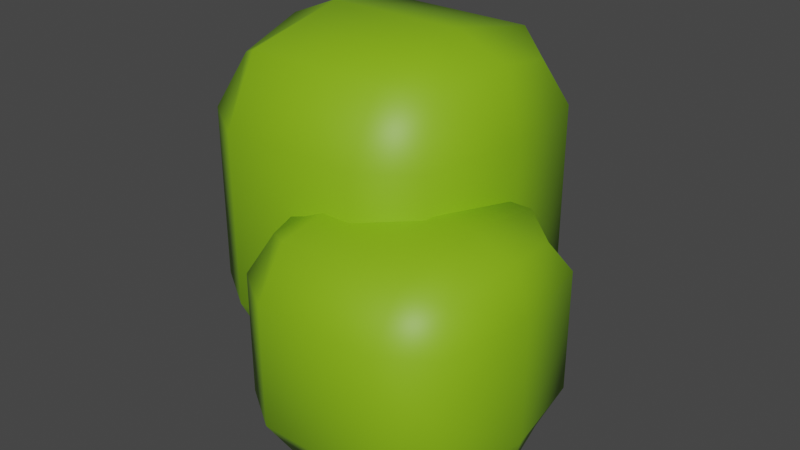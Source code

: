 # Source: Food_Wasabi.blend  (saved by Blender 3.0.42; exported with 4.5.12 LTS)
import bpy
from mathutils import Matrix  # noqa: F401  (used for matrix-valued properties, if any)

bpy.ops.wm.read_factory_settings(use_empty=True)
scene = bpy.context.scene
scene.name = 'Scene'

# ---- collections
col_collection = bpy.data.collections.new('Collection'); scene.collection.children.link(col_collection)

# ---- images (referenced by path relative to the original .blend; pixels are not part of the script)
import os
ASSET_DIR = os.environ.get("B2B_ASSET_DIR", "")  # directory of the original .blend (textures are referenced by path, not embedded)
HERE = os.path.dirname(os.path.abspath(__file__))  # packed textures are extracted next to this script under _unpacked/

def load_image(name, relpath, width, height, colorspace="sRGB"):
    """Load a texture the original file referenced (path relative to the .blend, or extracted next to this script)."""
    p = next((c for c in (os.path.join(HERE, relpath), os.path.join(ASSET_DIR, relpath)) if relpath and os.path.exists(c)), "")
    if p:
        img = bpy.data.images.load(p, check_existing=True)
        img.name = name
    else:  # same state as the original file: an image datablock whose file is absent (Cycles renders it pink)
        img = bpy.data.images.new(name, width, height)
        img.source = "FILE"
        img.filepath = "//" + (relpath or name)
    img.colorspace_settings.name = colorspace
    return img
img_sushi_atlas_png = load_image('Sushi_Atlas.png', '_unpacked/Sushi_Atlas.a1e893e3.png', 512, 512, 'sRGB')

# ---- materials (node trees are filled in below, after node groups)
mat_atlas = bpy.data.materials.new('Atlas')
mat_atlas.alpha_threshold = 0.0
mat_atlas.use_transparent_shadow = False
mat_atlas.roughness = 0.5

# ---- material node trees
mat_atlas.use_nodes = True; mat_atlas.node_tree.nodes.clear()
_N = mat_atlas.node_tree.nodes; _L = mat_atlas.node_tree.links
n0 = _N.new('ShaderNodeOutputMaterial'); n0.name = 'Material Output'; n0.location = (650, 300)
n1 = _N.new('ShaderNodeTexImage'); n1.name = 'Image Texture'; n1.location = (-180, 300)
n1.width = 140
n1.image = img_sushi_atlas_png
n2 = _N.new('ShaderNodeBsdfPrincipled'); n2.name = 'Principled BSDF'; n2.location = (40, 371)
n2.distribution = 'GGX'
n2.subsurface_method = 'RANDOM_WALK_SKIN'
n2.inputs[3].default_value = 1.45
n2.inputs[27].default_value = (0.0, 0.0, 0.0, 1.0)
n2.inputs[28].default_value = 1.0
_L.new(n1.outputs[0], n2.inputs[0])
_L.new(n2.outputs[0], n0.inputs[0])
n0.is_active_output = True

# ---- world
world_world = bpy.data.worlds.new('World'); scene.world = world_world
world_world.use_nodes = True; world_world.node_tree.nodes.clear()
_N = world_world.node_tree.nodes; _L = world_world.node_tree.links
n0 = _N.new('ShaderNodeOutputWorld'); n0.name = 'World Output'; n0.location = (300, 300)
n1 = _N.new('ShaderNodeBackground'); n1.name = 'Background'; n1.location = (10, 300)
n1.inputs[0].default_value = (0.05088, 0.05088, 0.05088, 1.0)
_L.new(n1.outputs[0], n0.inputs[0])
n0.is_active_output = True
world_world.color = (0.05088, 0.05088, 0.05088)
world_world.use_sun_shadow = False
world_world.sun_shadow_jitter_overblur = 0.0

# ---- meshes
me_cube_060 = bpy.data.meshes.new('Cube.060')
me_cube_060.from_pydata([(-0.06908, 0.0, 0.03454), (0.03454, 0.06908, 0.03454), (0.06908, 0.0, 0.03454), (-0.03454, -0.06908, 0.03454), (0.03454, 0.0, -0.06908), (-0.03454, 0.0, 0.06908), (0.03454, 0.0, 0.06908), (-0.03454, 0.0, -0.06908), (0.03454, -0.06908, 0.03454), (-0.03454, 0.06908, 0.03454), (-0.03454, 0.06908, -0.03454), (0.03454, -0.06908, -0.03454), (-0.03454, -0.06908, -0.03454), (0.06908, 0.0, -0.03454), (0.03454, 0.06908, -0.03454), (-0.06908, 0.0, -0.03454), (-0.1388, 0.0566, 0.09017), (-0.0177, 0.1373, 0.09017), (0.02266, 0.0566, 0.09017), (-0.09843, -0.02413, 0.09017), (-0.0177, 0.0566, -0.06039), (-0.09843, 0.0566, 0.1404), (-0.0177, 0.0566, 0.1404), (-0.09843, 0.0566, -0.06039), (-0.0177, -0.02413, 0.09017), (-0.09843, 0.1373, 0.09017), (-0.09843, 0.1373, -0.0102), (-0.0177, -0.02413, -0.0102), (-0.09843, -0.02413, -0.0102), (0.02266, 0.0566, -0.0102), (-0.0177, 0.1373, -0.0102), (-0.1388, 0.0566, -0.0102), (-0.06045, 0.0, -0.06045), (-0.06045, -0.05181, 0.03454), (-0.06045, 0.0, 0.06045), (-0.06045, 0.05181, -0.03454), (-0.03454, 0.05181, -0.06045), (0.03454, 0.05181, 0.06045), (0.06045, 0.05181, -0.03454), (0.06045, 0.0, -0.06045), (0.06045, 0.0, 0.06045), (0.06045, -0.05181, -0.03454), (0.03454, -0.05181, -0.06045), (-0.03454, -0.05181, 0.06045), (0.03454, 0.05181, -0.06045), (-0.03454, 0.05181, 0.06045), (-0.03454, -0.05181, -0.06045), (0.03454, -0.05181, 0.06045), (0.0, 0.0, 0.06908), (0.0, 0.0, -0.06908), (0.0, -0.06908, -0.03454), (0.0, 0.06908, -0.03454), (-0.06045, -0.05181, -0.03454), (-0.06045, 0.05181, 0.03454), (0.06045, 0.05181, 0.03454), (0.06045, -0.05181, 0.03454), (0.0, -0.06908, 0.03454), (0.0, 0.06908, 0.03454), (-0.03454, 0.06908, 0.0), (0.03454, -0.06908, 0.0), (-0.03454, -0.06908, 0.0), (0.06908, 0.0, 0.0), (0.03454, 0.06908, 0.0), (-0.06908, 0.0, 0.0), (-0.1287, 0.0566, -0.04784), (-0.1287, -0.00395, 0.09017), (-0.1287, 0.0566, 0.1278), (-0.1287, 0.1171, -0.0102), (-0.09843, 0.1171, -0.04784), (-0.0177, 0.1171, 0.1278), (0.01257, 0.1171, -0.0102), (0.01257, 0.0566, -0.04784), (0.01257, 0.0566, 0.1278), (0.01257, -0.00395, -0.0102), (-0.0177, -0.00395, -0.04784), (-0.09843, -0.00395, 0.1278), (-0.0177, 0.1171, -0.04784), (-0.09843, 0.1171, 0.1278), (-0.09843, -0.00395, -0.04784), (-0.0177, -0.00395, 0.1278), (-0.05807, 0.0566, 0.1404), (-0.05807, 0.0566, -0.06039), (-0.05807, -0.02413, -0.0102), (-0.05807, 0.1373, -0.0102), (-0.1287, -0.00395, -0.0102), (-0.1287, 0.1171, 0.09017), (0.01257, 0.1171, 0.09017), (0.01257, -0.00395, 0.09017), (-0.05807, -0.02413, 0.09017), (-0.05807, 0.1373, 0.09017), (-0.09843, 0.1373, 0.03999), (-0.0177, -0.02413, 0.03999), (-0.09843, -0.02413, 0.03999), (0.02266, 0.0566, 0.03999), (-0.0177, 0.1373, 0.03999), (-0.1388, 0.0566, 0.03999), (-0.05373, -0.03838, -0.05373), (-0.05373, -0.03838, 0.05373), (-0.05373, 0.03838, -0.05373), (-0.05373, 0.03838, 0.05373), (0.05373, -0.03838, -0.05373), (0.05373, -0.03838, 0.05373), (0.05373, 0.03838, -0.05373), (0.05373, 0.03838, 0.05373), (0.0, 0.05181, -0.06045), (0.0, 0.05181, 0.06045), (0.0, -0.05181, -0.06045), (0.0, -0.05181, 0.06045), (-0.06045, -0.05181, 0.0), (-0.06045, 0.05181, 0.0), (0.06045, 0.05181, 0.0), (0.06045, -0.05181, 0.0), (0.0, -0.06908, 0.0), (0.0, 0.06908, 0.0), (-0.1209, 0.01175, -0.03808), (-0.1209, 0.01175, 0.1181), (-0.1209, 0.1014, -0.03808), (-0.1209, 0.1014, 0.1181), (0.004722, 0.01175, -0.03808), (0.004722, 0.01175, 0.1181), (0.004722, 0.1014, -0.03808), (0.004722, 0.1014, 0.1181), (-0.05807, 0.1171, -0.04784), (-0.05807, 0.1171, 0.1278), (-0.05807, -0.00395, -0.04784), (-0.05807, -0.00395, 0.1278), (-0.1287, -0.00395, 0.03999), (-0.1287, 0.1171, 0.03999), (0.01257, 0.1171, 0.03999), (0.01257, -0.00395, 0.03999), (-0.05807, -0.02413, 0.03999), (-0.05807, 0.1373, 0.03999)], [], [(0, 63, 108, 33), (0, 33, 97, 34), (0, 34, 99, 53), (0, 53, 109, 63), (1, 62, 113, 57), (1, 57, 105, 37), (1, 37, 103, 54), (1, 54, 110, 62), (2, 61, 110, 54), (2, 54, 103, 40), (2, 40, 101, 55), (2, 55, 111, 61), (3, 60, 112, 56), (3, 56, 107, 43), (3, 43, 97, 33), (3, 33, 108, 60), (4, 49, 104, 44), (4, 44, 102, 39), (4, 39, 100, 42), (4, 42, 106, 49), (5, 48, 105, 45), (5, 45, 99, 34), (5, 34, 97, 43), (5, 43, 107, 48), (6, 40, 103, 37), (6, 37, 105, 48), (6, 48, 107, 47), (6, 47, 101, 40), (7, 32, 98, 36), (7, 36, 104, 49), (7, 49, 106, 46), (7, 46, 96, 32), (8, 59, 111, 55), (8, 55, 101, 47), (8, 47, 107, 56), (8, 56, 112, 59), (9, 58, 109, 53), (9, 53, 99, 45), (9, 45, 105, 57), (9, 57, 113, 58), (10, 36, 98, 35), (10, 35, 109, 58), (10, 58, 113, 51), (10, 51, 104, 36), (11, 42, 100, 41), (11, 41, 111, 59), (11, 59, 112, 50), (11, 50, 106, 42), (12, 46, 106, 50), (12, 50, 112, 60), (12, 60, 108, 52), (12, 52, 96, 46), (13, 39, 102, 38), (13, 38, 110, 61), (13, 61, 111, 41), (13, 41, 100, 39), (14, 44, 104, 51), (14, 51, 113, 62), (14, 62, 110, 38), (14, 38, 102, 44), (15, 32, 96, 52), (15, 52, 108, 63), (15, 63, 109, 35), (15, 35, 98, 32), (16, 95, 126, 65), (16, 65, 115, 66), (16, 66, 117, 85), (16, 85, 127, 95), (17, 94, 131, 89), (17, 89, 123, 69), (17, 69, 121, 86), (17, 86, 128, 94), (18, 93, 128, 86), (18, 86, 121, 72), (18, 72, 119, 87), (18, 87, 129, 93), (19, 92, 130, 88), (19, 88, 125, 75), (19, 75, 115, 65), (19, 65, 126, 92), (20, 81, 122, 76), (20, 76, 120, 71), (20, 71, 118, 74), (20, 74, 124, 81), (21, 80, 123, 77), (21, 77, 117, 66), (21, 66, 115, 75), (21, 75, 125, 80), (22, 72, 121, 69), (22, 69, 123, 80), (22, 80, 125, 79), (22, 79, 119, 72), (23, 64, 116, 68), (23, 68, 122, 81), (23, 81, 124, 78), (23, 78, 114, 64), (24, 91, 129, 87), (24, 87, 119, 79), (24, 79, 125, 88), (24, 88, 130, 91), (25, 90, 127, 85), (25, 85, 117, 77), (25, 77, 123, 89), (25, 89, 131, 90), (26, 68, 116, 67), (26, 67, 127, 90), (26, 90, 131, 83), (26, 83, 122, 68), (27, 74, 118, 73), (27, 73, 129, 91), (27, 91, 130, 82), (27, 82, 124, 74), (28, 78, 124, 82), (28, 82, 130, 92), (28, 92, 126, 84), (28, 84, 114, 78), (29, 71, 120, 70), (29, 70, 128, 93), (29, 93, 129, 73), (29, 73, 118, 71), (30, 76, 122, 83), (30, 83, 131, 94), (30, 94, 128, 70), (30, 70, 120, 76), (31, 64, 114, 84), (31, 84, 126, 95), (31, 95, 127, 67), (31, 67, 116, 64)])
me_cube_060.polygons.foreach_set('use_smooth', [True] * 128)
_uv = me_cube_060.uv_layers.new(name='UVMap')
_uv.uv.foreach_set('vector', [0.7134, 0.2904, 0.7134, 0.2904, 0.7135, 0.2904, 0.7135, 0.2904, 0.7134, 0.2904, 0.7135, 0.2904, 0.7134, 0.2905, 0.7134, 0.2905, 0.7134, 0.2904, 0.7134, 0.2905, 0.7133, 0.2905, 0.7132, 0.2904, 0.7134, 0.2904, 0.7132, 0.2904, 0.7132, 0.2904, 0.7134, 0.2904, 0.714, 0.2902, 0.714, 0.2903, 0.7139, 0.2903, 0.7139, 0.2902, 0.714, 0.2902, 0.7139, 0.2902, 0.7139, 0.2902, 0.714, 0.2902, 0.714, 0.2902, 0.714, 0.2902, 0.714, 0.2902, 0.714, 0.2902, 0.714, 0.2902, 0.714, 0.2902, 0.714, 0.2903, 0.714, 0.2903, 0.7141, 0.2904, 0.7141, 0.2903, 0.7142, 0.2903, 0.7142, 0.2904, 0.7141, 0.2904, 0.7142, 0.2904, 0.7142, 0.2904, 0.7141, 0.2904, 0.7141, 0.2904, 0.7141, 0.2904, 0.714, 0.2904, 0.714, 0.2904, 0.7141, 0.2904, 0.714, 0.2904, 0.714, 0.2903, 0.7141, 0.2903, 0.7136, 0.2903, 0.7136, 0.2903, 0.7136, 0.2904, 0.7136, 0.2904, 0.7136, 0.2903, 0.7136, 0.2904, 0.7135, 0.2904, 0.7135, 0.2903, 0.7136, 0.2903, 0.7135, 0.2903, 0.7135, 0.2903, 0.7136, 0.2902, 0.7136, 0.2903, 0.7136, 0.2902, 0.7136, 0.2902, 0.7136, 0.2903, 0.7141, 0.2899, 0.7141, 0.29, 0.714, 0.29, 0.714, 0.2899, 0.7141, 0.2899, 0.714, 0.2899, 0.714, 0.2899, 0.7141, 0.2899, 0.7141, 0.2899, 0.7141, 0.2899, 0.7142, 0.2899, 0.7142, 0.2899, 0.7141, 0.2899, 0.7142, 0.2899, 0.7142, 0.29, 0.7141, 0.29, 0.7141, 0.2896, 0.7141, 0.2896, 0.714, 0.2896, 0.714, 0.2896, 0.7141, 0.2896, 0.714, 0.2896, 0.7141, 0.2895, 0.7141, 0.2895, 0.7141, 0.2896, 0.7141, 0.2895, 0.7142, 0.2895, 0.7143, 0.2896, 0.7141, 0.2896, 0.7143, 0.2896, 0.7143, 0.2896, 0.7141, 0.2896, 0.7141, 0.2897, 0.7141, 0.2898, 0.7141, 0.2897, 0.714, 0.2897, 0.7141, 0.2897, 0.714, 0.2897, 0.714, 0.2896, 0.7141, 0.2896, 0.7141, 0.2897, 0.7141, 0.2896, 0.7143, 0.2896, 0.7143, 0.2897, 0.7141, 0.2897, 0.7143, 0.2897, 0.7142, 0.2897, 0.7141, 0.2898, 0.7141, 0.2901, 0.7141, 0.2901, 0.714, 0.2901, 0.714, 0.2901, 0.7141, 0.2901, 0.714, 0.2901, 0.714, 0.29, 0.7141, 0.29, 0.7141, 0.2901, 0.7141, 0.29, 0.7142, 0.29, 0.7142, 0.2901, 0.7141, 0.2901, 0.7142, 0.2901, 0.7142, 0.2901, 0.7141, 0.2901, 0.7136, 0.2904, 0.7136, 0.2904, 0.7136, 0.2905, 0.7136, 0.2905, 0.7136, 0.2904, 0.7136, 0.2905, 0.7135, 0.2905, 0.7135, 0.2904, 0.7136, 0.2904, 0.7135, 0.2904, 0.7135, 0.2904, 0.7136, 0.2904, 0.7136, 0.2904, 0.7136, 0.2904, 0.7136, 0.2904, 0.7136, 0.2904, 0.7138, 0.2902, 0.7138, 0.2903, 0.7138, 0.2903, 0.7138, 0.2902, 0.7138, 0.2902, 0.7138, 0.2902, 0.7138, 0.2902, 0.7138, 0.2902, 0.7138, 0.2902, 0.7138, 0.2902, 0.7139, 0.2902, 0.7139, 0.2902, 0.7138, 0.2902, 0.7139, 0.2902, 0.7139, 0.2903, 0.7138, 0.2903, 0.7138, 0.2904, 0.7138, 0.2904, 0.7138, 0.2904, 0.7138, 0.2904, 0.7138, 0.2904, 0.7138, 0.2904, 0.7138, 0.2903, 0.7138, 0.2903, 0.7138, 0.2904, 0.7138, 0.2903, 0.7139, 0.2903, 0.7139, 0.2904, 0.7138, 0.2904, 0.7139, 0.2904, 0.7139, 0.2904, 0.7138, 0.2904, 0.7137, 0.2904, 0.7138, 0.2904, 0.7138, 0.2905, 0.7137, 0.2905, 0.7137, 0.2904, 0.7137, 0.2905, 0.7136, 0.2905, 0.7136, 0.2904, 0.7137, 0.2904, 0.7136, 0.2904, 0.7136, 0.2904, 0.7137, 0.2904, 0.7137, 0.2904, 0.7137, 0.2904, 0.7138, 0.2904, 0.7138, 0.2904, 0.7137, 0.2903, 0.7138, 0.2903, 0.7138, 0.2904, 0.7137, 0.2904, 0.7137, 0.2903, 0.7137, 0.2904, 0.7136, 0.2904, 0.7136, 0.2903, 0.7137, 0.2903, 0.7136, 0.2903, 0.7136, 0.2902, 0.7137, 0.2902, 0.7137, 0.2903, 0.7137, 0.2902, 0.7138, 0.2903, 0.7138, 0.2903, 0.7141, 0.2902, 0.7141, 0.2902, 0.7142, 0.2902, 0.7142, 0.2902, 0.7141, 0.2902, 0.7142, 0.2902, 0.7142, 0.2903, 0.7141, 0.2903, 0.7141, 0.2902, 0.7141, 0.2903, 0.714, 0.2903, 0.714, 0.2902, 0.7141, 0.2902, 0.714, 0.2902, 0.714, 0.2902, 0.7141, 0.2902, 0.714, 0.2904, 0.714, 0.2904, 0.7139, 0.2904, 0.7139, 0.2904, 0.714, 0.2904, 0.7139, 0.2904, 0.7139, 0.2903, 0.714, 0.2903, 0.714, 0.2904, 0.714, 0.2903, 0.714, 0.2903, 0.714, 0.2904, 0.714, 0.2904, 0.714, 0.2904, 0.714, 0.2904, 0.714, 0.2904, 0.7134, 0.2903, 0.7134, 0.2902, 0.7134, 0.2903, 0.7135, 0.2903, 0.7134, 0.2903, 0.7135, 0.2903, 0.7135, 0.2904, 0.7134, 0.2904, 0.7134, 0.2903, 0.7134, 0.2904, 0.7132, 0.2904, 0.7132, 0.2903, 0.7134, 0.2903, 0.7132, 0.2903, 0.7133, 0.2903, 0.7134, 0.2902, 0.7134, 0.2902, 0.7134, 0.2901, 0.7135, 0.2901, 0.7135, 0.2902, 0.7134, 0.2902, 0.7135, 0.2902, 0.7135, 0.2902, 0.7134, 0.2902, 0.7134, 0.2902, 0.7134, 0.2902, 0.7133, 0.2902, 0.7132, 0.2902, 0.7134, 0.2902, 0.7132, 0.2902, 0.7132, 0.2901, 0.7134, 0.2901, 0.7133, 0.2898, 0.7133, 0.2897, 0.7134, 0.2897, 0.7134, 0.2898, 0.7133, 0.2898, 0.7134, 0.2898, 0.7134, 0.2899, 0.7133, 0.2899, 0.7133, 0.2898, 0.7133, 0.2899, 0.7133, 0.2899, 0.7132, 0.2898, 0.7133, 0.2898, 0.7132, 0.2898, 0.7132, 0.2897, 0.7133, 0.2897, 0.7136, 0.2899, 0.7136, 0.2901, 0.7135, 0.2901, 0.7135, 0.2899, 0.7136, 0.2899, 0.7135, 0.2899, 0.7136, 0.2899, 0.7136, 0.2899, 0.7136, 0.2899, 0.7136, 0.2899, 0.7137, 0.2899, 0.7138, 0.2899, 0.7136, 0.2899, 0.7138, 0.2899, 0.7138, 0.2901, 0.7136, 0.2901, 0.7136, 0.2898, 0.7136, 0.2897, 0.7137, 0.2897, 0.7137, 0.2898, 0.7136, 0.2898, 0.7137, 0.2898, 0.7137, 0.2899, 0.7136, 0.2899, 0.7136, 0.2898, 0.7136, 0.2899, 0.7135, 0.2898, 0.7135, 0.2898, 0.7136, 0.2898, 0.7135, 0.2898, 0.7135, 0.2897, 0.7136, 0.2897, 0.7139, 0.2896, 0.7139, 0.2896, 0.7138, 0.2896, 0.7138, 0.2896, 0.7139, 0.2896, 0.7138, 0.2896, 0.7138, 0.2895, 0.7139, 0.2895, 0.7139, 0.2896, 0.7139, 0.2895, 0.714, 0.2895, 0.714, 0.2896, 0.7139, 0.2896, 0.714, 0.2896, 0.714, 0.2896, 0.7139, 0.2896, 0.7139, 0.2899, 0.7139, 0.29, 0.7138, 0.29, 0.7138, 0.2899, 0.7139, 0.2899, 0.7138, 0.2899, 0.7138, 0.2899, 0.7139, 0.2899, 0.7139, 0.2899, 0.7139, 0.2899, 0.714, 0.2899, 0.714, 0.2899, 0.7139, 0.2899, 0.714, 0.2899, 0.714, 0.29, 0.7139, 0.29, 0.7139, 0.2901, 0.7139, 0.2902, 0.7138, 0.2901, 0.7138, 0.2901, 0.7139, 0.2901, 0.7138, 0.2901, 0.7138, 0.29, 0.7139, 0.29, 0.7139, 0.2901, 0.7139, 0.29, 0.714, 0.29, 0.714, 0.2901, 0.7139, 0.2901, 0.714, 0.2901, 0.714, 0.2901, 0.7139, 0.2902, 0.7139, 0.2897, 0.7139, 0.2898, 0.7138, 0.2898, 0.7138, 0.2897, 0.7139, 0.2897, 0.7138, 0.2897, 0.7138, 0.2896, 0.7139, 0.2896, 0.7139, 0.2897, 0.7139, 0.2896, 0.714, 0.2896, 0.714, 0.2897, 0.7139, 0.2897, 0.714, 0.2897, 0.714, 0.2898, 0.7139, 0.2898, 0.7137, 0.2898, 0.7137, 0.2897, 0.7138, 0.2897, 0.7138, 0.2898, 0.7137, 0.2898, 0.7138, 0.2898, 0.7138, 0.2898, 0.7137, 0.2899, 0.7137, 0.2898, 0.7137, 0.2899, 0.7137, 0.2899, 0.7137, 0.2898, 0.7137, 0.2898, 0.7137, 0.2898, 0.7137, 0.2897, 0.7137, 0.2897, 0.7135, 0.2898, 0.7135, 0.2897, 0.7135, 0.2897, 0.7135, 0.2898, 0.7135, 0.2898, 0.7135, 0.2898, 0.7135, 0.2899, 0.7135, 0.2899, 0.7135, 0.2898, 0.7135, 0.2899, 0.7134, 0.2899, 0.7134, 0.2898, 0.7135, 0.2898, 0.7134, 0.2898, 0.7134, 0.2897, 0.7135, 0.2897, 0.7135, 0.2896, 0.7135, 0.2895, 0.7135, 0.2895, 0.7135, 0.2896, 0.7135, 0.2896, 0.7135, 0.2896, 0.7135, 0.2897, 0.7135, 0.2897, 0.7135, 0.2896, 0.7135, 0.2897, 0.7134, 0.2897, 0.7134, 0.2896, 0.7135, 0.2896, 0.7134, 0.2896, 0.7134, 0.2895, 0.7135, 0.2895, 0.7137, 0.2896, 0.7137, 0.2895, 0.7138, 0.2895, 0.7138, 0.2896, 0.7137, 0.2896, 0.7138, 0.2896, 0.7138, 0.2897, 0.7137, 0.2897, 0.7137, 0.2896, 0.7137, 0.2897, 0.7137, 0.2897, 0.7137, 0.2896, 0.7137, 0.2896, 0.7137, 0.2896, 0.7137, 0.2895, 0.7137, 0.2895, 0.7136, 0.2896, 0.7136, 0.2895, 0.7137, 0.2895, 0.7137, 0.2896, 0.7136, 0.2896, 0.7137, 0.2896, 0.7137, 0.2897, 0.7136, 0.2897, 0.7136, 0.2896, 0.7136, 0.2897, 0.7135, 0.2897, 0.7135, 0.2896, 0.7136, 0.2896, 0.7135, 0.2896, 0.7135, 0.2895, 0.7136, 0.2895, 0.7136, 0.2902, 0.7136, 0.2902, 0.7136, 0.2902, 0.7135, 0.2902, 0.7136, 0.2902, 0.7135, 0.2902, 0.7135, 0.2901, 0.7136, 0.2901, 0.7136, 0.2902, 0.7136, 0.2901, 0.7138, 0.2901, 0.7138, 0.2902, 0.7136, 0.2902, 0.7138, 0.2902, 0.7137, 0.2902, 0.7136, 0.2902, 0.7133, 0.2896, 0.7133, 0.2895, 0.7134, 0.2895, 0.7134, 0.2896, 0.7133, 0.2896, 0.7134, 0.2896, 0.7134, 0.2897, 0.7133, 0.2897, 0.7133, 0.2896, 0.7133, 0.2897, 0.7132, 0.2897, 0.7132, 0.2896, 0.7133, 0.2896, 0.7132, 0.2896, 0.7133, 0.2895, 0.7133, 0.2895, 0.7134, 0.29, 0.7134, 0.2899, 0.7135, 0.2899, 0.7135, 0.29, 0.7134, 0.29, 0.7135, 0.29, 0.7135, 0.2901, 0.7134, 0.2901, 0.7134, 0.29, 0.7134, 0.2901, 0.7132, 0.2901, 0.7132, 0.29, 0.7134, 0.29, 0.7132, 0.29, 0.7133, 0.2899, 0.7134, 0.2899])
me_cube_060.materials.append(mat_atlas)
me_cube_060.use_remesh_preserve_volume = False
me_cube_060.use_remesh_preserve_attributes = False
me_cube_060.use_mirror_vertex_groups = False
me_cube_060.update()

# ---- objects
ob_food_wasabi = bpy.data.objects.new('Food_Wasabi', me_cube_060)

# ---- transforms, parenting, visibility, modifiers, constraints
ob_food_wasabi.location = (0.0, 0.0, 0.0)
ob_food_wasabi.lineart.crease_threshold = 0.0

# ---- collection membership
col_collection.objects.link(ob_food_wasabi)

# ---- scene / render settings (as saved in the file)
scene.frame_start = 1; scene.frame_end = 250; scene.frame_set(1)
scene.render.engine = 'BLENDER_EEVEE_NEXT'
scene.cycles.sampling_pattern = 'TABULATED_SOBOL'
scene.cycles.use_light_tree = False
scene.view_settings.view_transform = 'Filmic'
bpy.context.view_layer.update()

# ---- added for rendering (the .blend has no active camera and no usable light): camera, sun
cam_auto = bpy.data.cameras.new('AutoCamera')
cam_auto.lens = 50.0
cam_auto.sensor_width = 36.0
cam_auto.clip_end = 1000.0
ob_auto_camera = bpy.data.objects.new('AutoCamera', cam_auto)
scene.collection.objects.link(ob_auto_camera)
ob_auto_camera.location = (0.298333, -0.365705, 0.302186)
ob_auto_camera.rotation_euler = (1.09748, -7.21219e-08, 0.694738)
scene.camera = ob_auto_camera
light_auto_sun = bpy.data.lights.new('AutoSun', 'SUN')
light_auto_sun.energy = 3.0
light_auto_sun.angle = 0.0523599
ob_auto_sun = bpy.data.objects.new('AutoSun', light_auto_sun)
scene.collection.objects.link(ob_auto_sun)
ob_auto_sun.rotation_euler = (0.872665, 0.174533, 0.523599)
bpy.context.view_layer.update()
